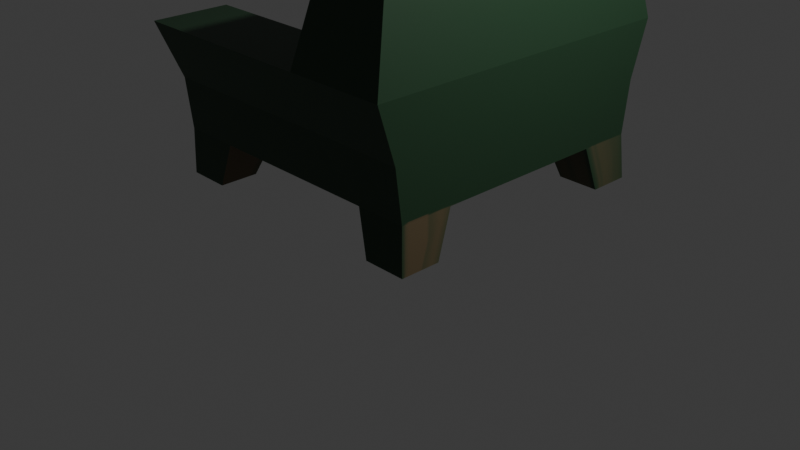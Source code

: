 # Source: loveseat1.blend  (saved by Blender 4.5.90; exported with 4.5.12 LTS)
import bpy
from mathutils import Matrix  # noqa: F401  (used for matrix-valued properties, if any)

bpy.ops.wm.read_factory_settings(use_empty=True)
scene = bpy.context.scene
scene.name = 'Scene'

# ---- collections
col_collection = bpy.data.collections.new('Collection'); scene.collection.children.link(col_collection)

# ---- images (referenced by path relative to the original .blend; pixels are not part of the script)
import os
ASSET_DIR = os.environ.get("B2B_ASSET_DIR", "")  # directory of the original .blend (textures are referenced by path, not embedded)
HERE = os.path.dirname(os.path.abspath(__file__))  # packed textures are extracted next to this script under _unpacked/

def load_image(name, relpath, width, height, colorspace="sRGB"):
    """Load a texture the original file referenced (path relative to the .blend, or extracted next to this script)."""
    p = next((c for c in (os.path.join(HERE, relpath), os.path.join(ASSET_DIR, relpath)) if relpath and os.path.exists(c)), "")
    if p:
        img = bpy.data.images.load(p, check_existing=True)
        img.name = name
    else:  # same state as the original file: an image datablock whose file is absent (Cycles renders it pink)
        img = bpy.data.images.new(name, width, height)
        img.source = "FILE"
        img.filepath = "//" + (relpath or name)
    img.colorspace_settings.name = colorspace
    return img
img_material_base_color = load_image('Material Base Color', '_unpacked/Material_Base_Color.298117ad.png', 256, 256, 'sRGB')

# ---- materials (node trees are filled in below, after node groups)
mat_material = bpy.data.materials.new('Material')
mat_material.alpha_threshold = 0.0
mat_material.roughness = 0.5
mat_material.line_color = (0.0, 0.0, 0.0, 1.0)

# ---- material node trees
mat_material.use_nodes = True; mat_material.node_tree.nodes.clear()
_N = mat_material.node_tree.nodes; _L = mat_material.node_tree.links
n0 = _N.new('ShaderNodeOutputMaterial'); n0.name = 'Material Output'; n0.location = (200, 100)
n1 = _N.new('ShaderNodeBsdfPrincipled'); n1.name = 'Principled BSDF'; n1.location = (-200, 100)
n1.inputs[3].default_value = 1.45
n2 = _N.new('ShaderNodeTexImage'); n2.name = 'Image Texture'; n2.location = (-490, 60)
n2.image = img_material_base_color
_L.new(n1.outputs[0], n0.inputs[0])
_L.new(n2.outputs[0], n1.inputs[0])
n0.is_active_output = True

# ---- world
world_world = bpy.data.worlds.new('World'); scene.world = world_world
world_world.use_nodes = True; world_world.node_tree.nodes.clear()
_N = world_world.node_tree.nodes; _L = world_world.node_tree.links
n0 = _N.new('ShaderNodeOutputWorld'); n0.name = 'World Output'; n0.location = (200, 100)
n1 = _N.new('ShaderNodeBackground'); n1.name = 'Background'; n1.location = (-200, 100)
n1.inputs[0].default_value = (0.05088, 0.05088, 0.05088, 1.0)
_L.new(n1.outputs[0], n0.inputs[0])
n0.is_active_output = True
world_world.color = (0.05088, 0.05088, 0.05088)
world_world.sun_shadow_jitter_overblur = 0.0

# ---- cameras
cam_camera = bpy.data.cameras.new('Camera')
cam_camera.clip_end = 100.0
cam_camera.ortho_scale = 7.314

# ---- lights
light_light = bpy.data.lights.new('Light', 'POINT')
light_light.energy = 1000.0
light_light.shadow_soft_size = 0.1

# ---- meshes
me_cube = bpy.data.meshes.new('Cube')
me_cube.from_pydata([(0.8123, 0.9002, 1.445), (0.8123, 0.8628, 0.8989), (0.8123, -0.7527, 1.445), (0.8123, -0.714, 0.8989), (-0.8621, 0.8931, 1.445), (-0.8621, 0.8628, 0.8989), (-0.8621, -0.7442, 1.445), (-0.8621, -0.714, 0.8989), (-0.8621, -0.4115, 0.8989), (0.8123, -0.4115, 1.445), (-0.8621, -0.4608, 1.445), (0.8123, -0.4115, 0.8989), (-0.8621, 0.6194, 1.445), (0.8123, 0.5701, 0.8989), (-0.8621, 0.5701, 0.8989), (0.8123, 0.5701, 1.445), (0.2183, 0.8628, 0.8989), (0.2183, -0.7442, 1.445), (0.2183, -0.714, 0.8989), (0.2183, 0.8931, 1.445), (0.2183, -0.4115, 0.8989), (0.2183, -0.4608, 1.445), (0.2183, 0.6194, 1.445), (0.2183, 0.5701, 0.8989), (0.2183, -0.8512, 2.018), (-0.9309, -0.8512, 2.018), (0.8123, -0.4115, 2.018), (0.8123, -0.8512, 2.018), (-0.9309, 0.5701, 2.018), (-0.9309, 1.0, 2.018), (0.2183, 1.0, 2.018), (0.8123, 1.0, 2.018), (0.8123, 0.5701, 2.018), (-0.9309, -0.4115, 2.018), (0.2183, -0.4115, 2.018), (0.2183, 0.5701, 2.018), (0.7035, -0.4115, 3.403), (0.7035, -0.6852, 3.403), (0.3772, 0.834, 3.403), (0.7035, 0.834, 3.403), (0.7035, 0.5701, 3.403), (0.3772, -0.4115, 3.403), (0.3772, 0.5701, 3.403), (0.3772, -0.6852, 3.403), (0.5153, -0.714, 0.8989), (0.5153, 0.8966, 1.445), (0.5153, 0.8628, 0.8989), (0.5153, -0.7484, 1.445), (0.5153, -0.4115, 0.8989), (0.5153, 0.5701, 0.8989), (0.5153, 1.0, 2.018), (0.5153, -0.8512, 2.018), (0.5404, 0.834, 3.403), (0.5404, -0.4115, 3.403), (0.5404, 0.5701, 3.403), (0.5404, -0.6852, 3.403), (-0.5204, 0.8628, 0.8989), (-0.5204, -0.7442, 1.445), (-0.5204, -0.4115, 0.8989), (-0.5204, 0.5701, 0.8989), (-0.5204, -0.714, 0.8989), (-0.5204, 0.8931, 1.445), (-0.5204, -0.4608, 1.445), (-0.5204, 0.6194, 1.445), (-0.5674, -0.8512, 2.018), (-0.5674, 1.0, 2.018), (-0.5674, -0.4115, 2.018), (-0.5674, 0.5701, 2.018), (-0.8579, -0.5067, 0.432), (-0.8579, -0.7263, 0.432), (-0.6073, 0.8819, 0.432), (-0.8599, 0.8819, 0.432), (0.5817, -0.7304, 0.432), (0.8306, -0.7304, 0.432), (0.8281, 0.6558, 0.432), (0.8281, 0.8845, 0.432), (0.8306, -0.5025, 0.432), (-0.6094, -0.5067, 0.432), (-0.8599, 0.6585, 0.432), (-0.6073, 0.6585, 0.432), (0.5842, 0.8845, 0.432), (0.5817, -0.5025, 0.432), (0.5842, 0.6558, 0.432), (-0.6094, -0.7263, 0.432)], [], [(63, 22, 35, 67), (60, 57, 6, 7), (14, 12, 4, 5), (49, 46, 80, 82), (11, 9, 2, 3), (46, 45, 0, 1), (13, 15, 9, 11), (49, 13, 11, 48), (7, 6, 10, 8), (63, 12, 10, 62), (45, 19, 30, 50), (48, 11, 76, 81), (1, 0, 15, 13), (8, 10, 12, 14), (56, 16, 23, 59), (9, 15, 32, 26), (15, 0, 31, 32), (59, 23, 20, 58), (56, 61, 19, 16), (58, 20, 18, 60), (44, 47, 17, 18), (57, 17, 24, 64), (66, 33, 25, 64), (65, 29, 28, 67), (30, 35, 42, 38), (26, 32, 40, 36), (34, 24, 43, 41), (2, 9, 26, 27), (10, 6, 25, 33), (61, 4, 29, 65), (22, 21, 34, 35), (47, 2, 27, 51), (4, 12, 28, 29), (62, 10, 33, 66), (52, 38, 42, 54), (54, 42, 41, 53), (53, 41, 43, 55), (51, 27, 37, 55), (32, 31, 39, 40), (35, 34, 41, 42), (50, 30, 38, 52), (27, 26, 36, 37), (31, 50, 52, 39), (24, 51, 55, 43), (36, 53, 55, 37), (40, 54, 53, 36), (39, 52, 54, 40), (17, 47, 51, 24), (3, 2, 47, 44), (16, 46, 49, 23), (0, 45, 50, 31), (23, 49, 48, 20), (16, 19, 45, 46), (20, 48, 44, 18), (21, 62, 66, 34), (19, 61, 65, 30), (30, 65, 67, 35), (34, 66, 64, 24), (6, 57, 64, 25), (58, 60, 83, 77), (5, 4, 61, 56), (14, 59, 58, 8), (46, 1, 75, 80), (22, 63, 62, 21), (18, 17, 57, 60), (12, 63, 67, 28), (81, 76, 73, 72), (80, 75, 74, 82), (68, 77, 83, 69), (71, 70, 79, 78), (14, 5, 71, 78), (7, 8, 68, 69), (13, 49, 82, 74), (11, 3, 73, 76), (3, 44, 72, 73), (60, 7, 69, 83), (5, 56, 70, 71), (56, 59, 79, 70), (8, 58, 77, 68), (59, 14, 78, 79), (44, 48, 81, 72), (1, 13, 74, 75)])
_uv = me_cube.uv_layers.new(name='UVMap')
_uv.uv.foreach_set('vector', [0.8268, 0.5537, 0.7227, 0.5537, 0.7227, 0.5537, 0.8268, 0.5537, 0.375, 0.9518, 0.625, 0.9518, 0.625, 1.0, 0.375, 1.0, 0.375, 0.1963, 0.625, 0.1963, 0.625, 0.25, 0.375, 0.25, 0.3261, 0.5537, 0.3261, 0.5, 0.3261, 0.5, 0.3261, 0.5537, 0.375, 0.6764, 0.625, 0.6764, 0.625, 0.75, 0.375, 0.75, 0.375, 0.4511, 0.625, 0.4511, 0.625, 0.5, 0.375, 0.5, 0.375, 0.5537, 0.625, 0.5537, 0.625, 0.6764, 0.375, 0.6764, 0.3261, 0.5537, 0.375, 0.5537, 0.375, 0.6764, 0.3261, 0.6764, 0.375, 0.0, 0.625, 0.0, 0.625, 0.07356, 0.375, 0.07356, 0.8268, 0.5537, 0.875, 0.5537, 0.875, 0.6764, 0.8268, 0.6764, 0.625, 0.4511, 0.625, 0.4023, 0.625, 0.4023, 0.625, 0.4511, 0.3261, 0.6764, 0.375, 0.6764, 0.375, 0.6764, 0.3261, 0.6764, 0.375, 0.5, 0.625, 0.5, 0.625, 0.5537, 0.375, 0.5537, 0.375, 0.07356, 0.625, 0.07356, 0.625, 0.1963, 0.375, 0.1963, 0.1732, 0.5, 0.2773, 0.5, 0.2773, 0.5537, 0.1732, 0.5537, 0.625, 0.6764, 0.625, 0.5537, 0.625, 0.5537, 0.625, 0.6764, 0.625, 0.5537, 0.625, 0.5, 0.625, 0.5, 0.625, 0.5537, 0.1732, 0.5537, 0.2773, 0.5537, 0.2773, 0.6764, 0.1732, 0.6764, 0.375, 0.2982, 0.625, 0.2982, 0.625, 0.4023, 0.375, 0.4023, 0.1732, 0.6764, 0.2773, 0.6764, 0.2773, 0.75, 0.1732, 0.75, 0.375, 0.7989, 0.625, 0.7989, 0.625, 0.8477, 0.375, 0.8477, 0.625, 0.9518, 0.625, 0.8477, 0.625, 0.8477, 0.625, 0.9518, 0.8268, 0.6764, 0.875, 0.6764, 0.875, 0.75, 0.8268, 0.75, 0.8268, 0.5, 0.875, 0.5, 0.875, 0.5537, 0.8268, 0.5537, 0.7227, 0.5, 0.7227, 0.5537, 0.7227, 0.5537, 0.7227, 0.5, 0.625, 0.6764, 0.625, 0.5537, 0.625, 0.5537, 0.625, 0.6764, 0.7227, 0.6764, 0.7227, 0.75, 0.7227, 0.75, 0.7227, 0.6764, 0.625, 0.75, 0.625, 0.6764, 0.625, 0.6764, 0.625, 0.75, 0.625, 0.07356, 0.625, 0.0, 0.625, 0.0, 0.625, 0.07356, 0.625, 0.2982, 0.625, 0.25, 0.625, 0.25, 0.625, 0.2982, 0.7227, 0.5537, 0.7227, 0.6764, 0.7227, 0.6764, 0.7227, 0.5537, 0.625, 0.7989, 0.625, 0.75, 0.625, 0.75, 0.625, 0.7989, 0.625, 0.25, 0.625, 0.1963, 0.625, 0.1963, 0.625, 0.25, 0.8268, 0.6764, 0.875, 0.6764, 0.875, 0.6764, 0.8268, 0.6764, 0.6739, 0.5, 0.7227, 0.5, 0.7227, 0.5537, 0.6739, 0.5537, 0.6739, 0.5537, 0.7227, 0.5537, 0.7227, 0.6764, 0.6739, 0.6764, 0.6739, 0.6764, 0.7227, 0.6764, 0.7227, 0.75, 0.6739, 0.75, 0.625, 0.7989, 0.625, 0.75, 0.625, 0.75, 0.625, 0.7989, 0.625, 0.5537, 0.625, 0.5, 0.625, 0.5, 0.625, 0.5537, 0.7227, 0.5537, 0.7227, 0.6764, 0.7227, 0.6764, 0.7227, 0.5537, 0.625, 0.4511, 0.625, 0.4023, 0.625, 0.4023, 0.625, 0.4511, 0.625, 0.75, 0.625, 0.6764, 0.625, 0.6764, 0.625, 0.75, 0.625, 0.5, 0.625, 0.4511, 0.625, 0.4511, 0.625, 0.5, 0.625, 0.8477, 0.625, 0.7989, 0.625, 0.7989, 0.625, 0.8477, 0.625, 0.6764, 0.6739, 0.6764, 0.6739, 0.75, 0.625, 0.75, 0.625, 0.5537, 0.6739, 0.5537, 0.6739, 0.6764, 0.625, 0.6764, 0.625, 0.5, 0.6739, 0.5, 0.6739, 0.5537, 0.625, 0.5537, 0.625, 0.8477, 0.625, 0.7989, 0.625, 0.7989, 0.625, 0.8477, 0.375, 0.75, 0.625, 0.75, 0.625, 0.7989, 0.375, 0.7989, 0.2773, 0.5, 0.3261, 0.5, 0.3261, 0.5537, 0.2773, 0.5537, 0.625, 0.5, 0.625, 0.4511, 0.625, 0.4511, 0.625, 0.5, 0.2773, 0.5537, 0.3261, 0.5537, 0.3261, 0.6764, 0.2773, 0.6764, 0.375, 0.4023, 0.625, 0.4023, 0.625, 0.4511, 0.375, 0.4511, 0.2773, 0.6764, 0.3261, 0.6764, 0.3261, 0.75, 0.2773, 0.75, 0.7227, 0.6764, 0.8268, 0.6764, 0.8268, 0.6764, 0.7227, 0.6764, 0.625, 0.4023, 0.625, 0.2982, 0.625, 0.2982, 0.625, 0.4023, 0.7227, 0.5, 0.8268, 0.5, 0.8268, 0.5537, 0.7227, 0.5537, 0.7227, 0.6764, 0.8268, 0.6764, 0.8268, 0.75, 0.7227, 0.75, 0.625, 1.0, 0.625, 0.9518, 0.625, 0.9518, 0.625, 1.0, 0.1732, 0.6764, 0.1732, 0.75, 0.1732, 0.75, 0.1732, 0.6764, 0.375, 0.25, 0.625, 0.25, 0.625, 0.2982, 0.375, 0.2982, 0.125, 0.5537, 0.1732, 0.5537, 0.1732, 0.6764, 0.125, 0.6764, 0.375, 0.4511, 0.375, 0.5, 0.375, 0.5, 0.375, 0.4511, 0.7227, 0.5537, 0.8268, 0.5537, 0.8268, 0.6764, 0.7227, 0.6764, 0.375, 0.8477, 0.625, 0.8477, 0.625, 0.9518, 0.375, 0.9518, 0.875, 0.5537, 0.8268, 0.5537, 0.8268, 0.5537, 0.875, 0.5537, 0.3261, 0.6764, 0.375, 0.6764, 0.375, 0.75, 0.3261, 0.75, 0.3261, 0.5, 0.375, 0.5, 0.375, 0.5537, 0.3261, 0.5537, 0.125, 0.6764, 0.1732, 0.6764, 0.1732, 0.75, 0.125, 0.75, 0.125, 0.5, 0.1732, 0.5, 0.1732, 0.5537, 0.125, 0.5537, 0.375, 0.1963, 0.375, 0.25, 0.375, 0.25, 0.375, 0.1963, 0.375, 0.0, 0.375, 0.07356, 0.375, 0.07356, 0.375, 0.0, 0.375, 0.5537, 0.3261, 0.5537, 0.3261, 0.5537, 0.375, 0.5537, 0.375, 0.6764, 0.375, 0.75, 0.375, 0.75, 0.375, 0.6764, 0.375, 0.75, 0.375, 0.7989, 0.375, 0.7989, 0.375, 0.75, 0.375, 0.9518, 0.375, 1.0, 0.375, 1.0, 0.375, 0.9518, 0.375, 0.25, 0.375, 0.2982, 0.375, 0.2982, 0.375, 0.25, 0.1732, 0.5, 0.1732, 0.5537, 0.1732, 0.5537, 0.1732, 0.5, 0.125, 0.6764, 0.1732, 0.6764, 0.1732, 0.6764, 0.125, 0.6764, 0.1732, 0.5537, 0.125, 0.5537, 0.125, 0.5537, 0.1732, 0.5537, 0.3261, 0.75, 0.3261, 0.6764, 0.3261, 0.6764, 0.3261, 0.75, 0.375, 0.5, 0.375, 0.5537, 0.375, 0.5537, 0.375, 0.5])
me_cube.materials.append(mat_material)
me_cube.use_mirror_vertex_groups = False
me_cube.update()

# ---- objects
ob_cube = bpy.data.objects.new('Cube', me_cube)
ob_light = bpy.data.objects.new('Light', light_light)
ob_camera = bpy.data.objects.new('Camera', cam_camera)

# ---- transforms, parenting, visibility, modifiers, constraints
ob_cube.location = (0.0, 0.0, 0.0)
ob_cube.scale = (1.795, 1.877, 1.0)
ob_cube.lock_rotations_4d = False
ob_cube.empty_display_type = 'ARROWS'
ob_cube.lineart.crease_threshold = 0.0
ob_light.location = (4.076, 1.005, 5.904)
ob_light.rotation_euler = (0.6503, 0.05522, 1.866)
ob_light.lock_rotations_4d = False
ob_light.empty_display_type = 'ARROWS'
ob_light.color = (0.0, 0.0, 0.0, 0.0)
ob_light.lineart.crease_threshold = 0.0
ob_camera.location = (7.359, -6.926, 4.958)
ob_camera.rotation_euler = (1.109, 0.0, 0.8149)
ob_camera.lock_rotations_4d = False
ob_camera.empty_display_type = 'ARROWS'
ob_camera.color = (0.0, 0.0, 0.0, 0.0)
ob_camera.display_type = 'WIRE'
ob_camera.lineart.crease_threshold = 0.0

# ---- collection membership
col_collection.objects.link(ob_cube)
col_collection.objects.link(ob_light)
col_collection.objects.link(ob_camera)

# ---- scene / render settings (as saved in the file)
scene.camera = ob_camera
scene.frame_start = 1; scene.frame_end = 250; scene.frame_set(1)
scene.render.engine = 'BLENDER_EEVEE_NEXT'
bpy.context.view_layer.update()
